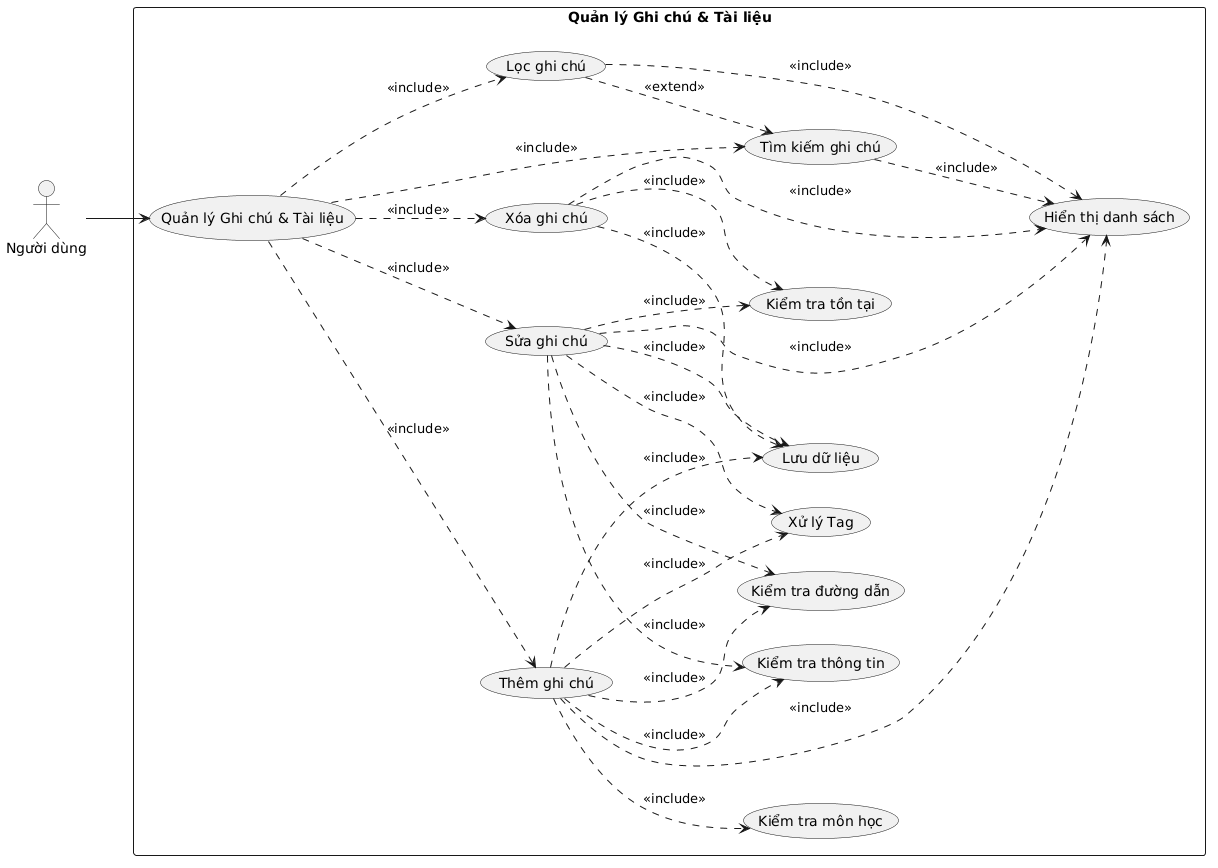

The diagram above was rendered by PlantUML. Its source (embedded in the PNG):
@startuml
left to right direction
skinparam packageStyle rectangle

actor "Người dùng" as User

rectangle "Quản lý Ghi chú & Tài liệu" {

    (Quản lý Ghi chú & Tài liệu) as QL

    ' ===== NHÓM CHỨC NĂNG =====
    (Thêm ghi chú) as Them
    (Sửa ghi chú) as Sua
    (Xóa ghi chú) as Xoa
    (Tìm kiếm ghi chú) as Tim
    (Lọc ghi chú) as Loc

    ' ===== XỬ LÝ =====
    (Kiểm tra thông tin) as KTThongTin
    (Kiểm tra môn học) as KTMon
    (Kiểm tra đường dẫn) as KTLink
    (Xử lý Tag) as Tag
    (Kiểm tra tồn tại) as TonTai

    (Lưu dữ liệu) as Luu
    (Hiển thị danh sách) as HienThi
}

' ===== ACTOR =====
User --> QL

' ===== INCLUDE (nét đứt + đúng chiều) =====
QL ..> Them : <<include>>
QL ..> Sua  : <<include>>
QL ..> Xoa  : <<include>>
QL ..> Tim  : <<include>>
QL ..> Loc  : <<include>>

' ---- Thêm ----
Them ..> KTThongTin : <<include>>
Them ..> KTMon      : <<include>>
Them ..> KTLink     : <<include>>
Them ..> Tag        : <<include>>
Them ..> Luu        : <<include>>
Them ..> HienThi    : <<include>>

' ---- Sửa ----
Sua ..> TonTai     : <<include>>
Sua ..> KTThongTin : <<include>>
Sua ..> KTLink     : <<include>>
Sua ..> Tag        : <<include>>
Sua ..> Luu        : <<include>>
Sua ..> HienThi    : <<include>>

' ---- Xóa ----
Xoa ..> TonTai  : <<include>>
Xoa ..> Luu     : <<include>>
Xoa ..> HienThi : <<include>>

' ---- Tìm kiếm & lọc ----
Tim ..> HienThi : <<include>>
Loc ..> HienThi : <<include>>

' ===== EXTEND (bổ sung hợp lý) =====
Loc ..> Tim : <<extend>>
@enduml